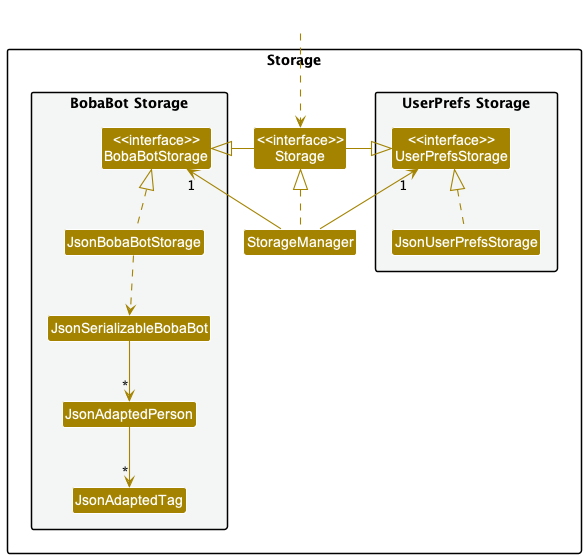

The diagram above was rendered by PlantUML. Its source (embedded in the PNG):
@startuml
!include style.puml
skinparam arrowThickness 1.1
skinparam arrowColor STORAGE_COLOR
skinparam classBackgroundColor STORAGE_COLOR

package Storage{

package "UserPrefs Storage" #F4F6F6{
Class "<<interface>>\nUserPrefsStorage" as UserPrefsStorage
Class JsonUserPrefsStorage
}

Class "<<interface>>\nStorage" as Storage
Class StorageManager

package "BobaBot Storage" #F4F6F6{
Class "<<interface>>\nBobaBotStorage" as BobaBotStorage
Class JsonBobaBotStorage
Class JsonSerializableBobaBot
Class JsonAdaptedPerson
Class JsonAdaptedTag
}

}

Class HiddenOutside #FFFFFF
HiddenOutside ..> Storage

StorageManager .up.|> Storage
StorageManager -up-> "1" UserPrefsStorage
StorageManager -up-> "1" BobaBotStorage

Storage -left-|> UserPrefsStorage
Storage -right-|> BobaBotStorage

JsonUserPrefsStorage .up.|> UserPrefsStorage
JsonBobaBotStorage .up.|> BobaBotStorage
JsonBobaBotStorage ..> JsonSerializableBobaBot
JsonSerializableBobaBot --> "*" JsonAdaptedPerson
JsonAdaptedPerson --> "*" JsonAdaptedTag

@enduml